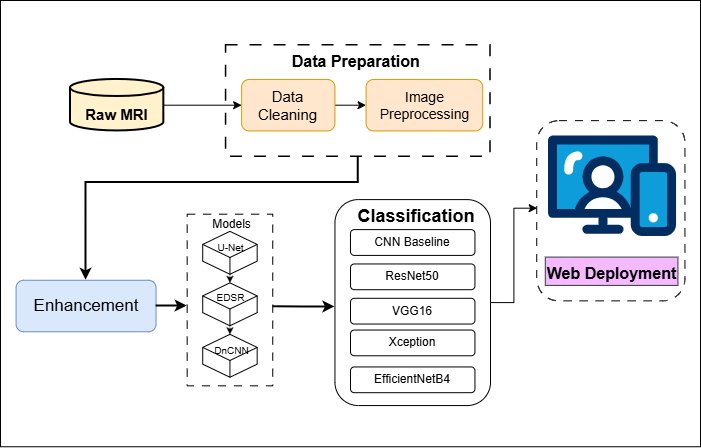

The diagram above was exported from draw.io. Its source (the exported page's mxGraphModel, read from the mxfile embedded in the PNG):
<mxGraphModel dx="1041" dy="575" grid="1" gridSize="10" guides="1" tooltips="1" connect="1" arrows="1" fold="1" page="1" pageScale="1" pageWidth="850" pageHeight="1100" math="0" shadow="0">
  <root>
    <mxCell id="0" />
    <mxCell id="1" parent="0" />
    <mxCell id="luIrolvKsW3HRBeKw6JI-1" connectable="0" parent="1" style="group" value="" vertex="1">
      <mxGeometry height="446.25" width="700" x="170" y="300" as="geometry" />
    </mxCell>
    <mxCell id="luIrolvKsW3HRBeKw6JI-2" parent="luIrolvKsW3HRBeKw6JI-1" style="rounded=0;whiteSpace=wrap;html=1;" value="" vertex="1">
      <mxGeometry height="446.25" width="700" as="geometry" />
    </mxCell>
    <mxCell id="luIrolvKsW3HRBeKw6JI-3" parent="luIrolvKsW3HRBeKw6JI-1" style="rounded=1;whiteSpace=wrap;html=1;dashed=1;dashPattern=8 8;" value="" vertex="1">
      <mxGeometry height="180.21634615384616" width="148.21333333333334" x="536.2311111111112" y="120.14423076923076" as="geometry" />
    </mxCell>
    <mxCell id="luIrolvKsW3HRBeKw6JI-4" edge="1" parent="luIrolvKsW3HRBeKw6JI-1" style="edgeStyle=orthogonalEdgeStyle;rounded=0;orthogonalLoop=1;jettySize=auto;html=1;exitX=1;exitY=0.5;exitDx=0;exitDy=0;entryX=0;entryY=0.488;entryDx=0;entryDy=0;entryPerimeter=0;strokeWidth=2;">
      <mxGeometry relative="1" as="geometry">
        <mxPoint x="272.2222222222223" y="306.36778846153845" as="sourcePoint" />
        <mxPoint x="334.44444444444446" y="306.4707692307691" as="targetPoint" />
      </mxGeometry>
    </mxCell>
    <mxCell id="luIrolvKsW3HRBeKw6JI-5" parent="luIrolvKsW3HRBeKw6JI-1" style="rounded=0;whiteSpace=wrap;html=1;dashed=1;dashPattern=8 8;" value="" vertex="1">
      <mxGeometry height="171.63461538461536" width="85.55555555555557" x="186.66666666666669" y="213.68509615384616" as="geometry" />
    </mxCell>
    <mxCell id="luIrolvKsW3HRBeKw6JI-6" edge="1" parent="luIrolvKsW3HRBeKw6JI-1" source="luIrolvKsW3HRBeKw6JI-7" style="edgeStyle=orthogonalEdgeStyle;rounded=0;orthogonalLoop=1;jettySize=auto;html=1;exitX=0.5;exitY=1;exitDx=0;exitDy=0;entryX=0.5;entryY=0;entryDx=0;entryDy=0;strokeWidth=2;" target="luIrolvKsW3HRBeKw6JI-10">
      <mxGeometry relative="1" as="geometry">
        <Array as="points">
          <mxPoint x="357.7777777777778" y="181.9326923076923" />
          <mxPoint x="85.55555555555557" y="181.9326923076923" />
          <mxPoint x="85.55555555555557" y="279.76442307692304" />
        </Array>
      </mxGeometry>
    </mxCell>
    <mxCell id="luIrolvKsW3HRBeKw6JI-7" parent="luIrolvKsW3HRBeKw6JI-1" style="rounded=0;whiteSpace=wrap;html=1;dashed=1;dashPattern=8 8;strokeWidth=1.5;" value="" vertex="1">
      <mxGeometry height="111.5625" width="264.44444444444446" x="225.55555555555557" y="44.625" as="geometry" />
    </mxCell>
    <mxCell id="luIrolvKsW3HRBeKw6JI-8" edge="1" parent="luIrolvKsW3HRBeKw6JI-1" source="luIrolvKsW3HRBeKw6JI-9" style="edgeStyle=orthogonalEdgeStyle;rounded=0;orthogonalLoop=1;jettySize=auto;html=1;exitX=1;exitY=0.5;exitDx=0;exitDy=0;entryX=0;entryY=0.5;entryDx=0;entryDy=0;" target="luIrolvKsW3HRBeKw6JI-13">
      <mxGeometry relative="1" as="geometry" />
    </mxCell>
    <mxCell id="luIrolvKsW3HRBeKw6JI-9" parent="luIrolvKsW3HRBeKw6JI-1" style="rounded=1;whiteSpace=wrap;html=1;fillColor=#ffe6cc;strokeColor=#d79b00;" value="&lt;font style=&quot;font-size: 15px;&quot;&gt;Data Cleaning&lt;/font&gt;" vertex="1">
      <mxGeometry height="51.49038461538461" width="93.33333333333334" x="241.11111111111114" y="78.95192307692308" as="geometry" />
    </mxCell>
    <mxCell id="luIrolvKsW3HRBeKw6JI-10" parent="luIrolvKsW3HRBeKw6JI-1" style="rounded=1;whiteSpace=wrap;html=1;fillColor=#dae8fc;strokeColor=#6c8ebf;" value="&lt;span style=&quot;text-align: left;&quot;&gt;&lt;font style=&quot;font-size: 17px;&quot;&gt;Enhancement&lt;/font&gt;&lt;/span&gt;" vertex="1">
      <mxGeometry height="51.49038461538461" width="140" x="15.555555555555559" y="279.76442307692304" as="geometry" />
    </mxCell>
    <mxCell id="luIrolvKsW3HRBeKw6JI-11" edge="1" parent="luIrolvKsW3HRBeKw6JI-1" source="luIrolvKsW3HRBeKw6JI-12" style="edgeStyle=orthogonalEdgeStyle;rounded=0;orthogonalLoop=1;jettySize=auto;html=1;exitX=1;exitY=0.5;exitDx=0;exitDy=0;exitPerimeter=0;entryX=0;entryY=0.5;entryDx=0;entryDy=0;" target="luIrolvKsW3HRBeKw6JI-9">
      <mxGeometry relative="1" as="geometry" />
    </mxCell>
    <mxCell id="luIrolvKsW3HRBeKw6JI-12" parent="luIrolvKsW3HRBeKw6JI-1" style="strokeWidth=2;html=1;shape=mxgraph.flowchart.database;whiteSpace=wrap;fillColor=#fff2cc;strokeColor=light-dark(#000000, #6d5100);" value="&lt;div&gt;&lt;font style=&quot;font-size: 15px;&quot;&gt;&lt;b&gt;&lt;br&gt;&lt;/b&gt;&lt;/font&gt;&lt;/div&gt;&lt;font style=&quot;font-size: 15px;&quot;&gt;&lt;b&gt;Raw MRI&lt;/b&gt;&lt;/font&gt;" vertex="1">
      <mxGeometry height="51.49038461538461" width="93.33333333333334" x="70" y="78.95192307692308" as="geometry" />
    </mxCell>
    <mxCell id="luIrolvKsW3HRBeKw6JI-13" parent="luIrolvKsW3HRBeKw6JI-1" style="rounded=1;whiteSpace=wrap;html=1;fillColor=#ffe6cc;strokeColor=#d79b00;" value="&lt;font style=&quot;font-size: 14px;&quot;&gt;Image Preprocessing&lt;/font&gt;" vertex="1">
      <mxGeometry height="51.49038461538461" width="116.66666666666667" x="365.5555555555556" y="78.95192307692308" as="geometry" />
    </mxCell>
    <mxCell id="luIrolvKsW3HRBeKw6JI-14" parent="luIrolvKsW3HRBeKw6JI-1" style="text;whiteSpace=wrap;html=1;align=center;container=0;" value="&lt;font style=&quot;font-size: 16px;&quot;&gt;&lt;b style=&quot;&quot;&gt;Data Preparation&amp;nbsp;&lt;/b&gt;&lt;/font&gt;" vertex="1">
      <mxGeometry height="34.32692307692308" width="144.41919191919195" x="285.56888888888915" y="44.625" as="geometry" />
    </mxCell>
    <mxCell id="luIrolvKsW3HRBeKw6JI-15" parent="luIrolvKsW3HRBeKw6JI-1" style="html=1;whiteSpace=wrap;shape=isoCube2;backgroundOutline=1;isoAngle=15;" value="" vertex="1">
      <mxGeometry height="42.90865384615384" width="54.44444444444445" x="202.22222222222223" y="230.84855769230768" as="geometry" />
    </mxCell>
    <mxCell id="luIrolvKsW3HRBeKw6JI-16" parent="luIrolvKsW3HRBeKw6JI-1" style="html=1;whiteSpace=wrap;shape=isoCube2;backgroundOutline=1;isoAngle=15;" value="" vertex="1">
      <mxGeometry height="42.90865384615384" width="54.44444444444445" x="202.22222222222223" y="282.3389423076923" as="geometry" />
    </mxCell>
    <mxCell id="luIrolvKsW3HRBeKw6JI-17" parent="luIrolvKsW3HRBeKw6JI-1" style="html=1;whiteSpace=wrap;shape=isoCube2;backgroundOutline=1;isoAngle=15;" value="" vertex="1">
      <mxGeometry height="42.90865384615384" width="54.44444444444445" x="202.22222222222223" y="333.8293269230769" as="geometry" />
    </mxCell>
    <mxCell id="luIrolvKsW3HRBeKw6JI-18" edge="1" parent="luIrolvKsW3HRBeKw6JI-1" source="luIrolvKsW3HRBeKw6JI-16" style="edgeStyle=orthogonalEdgeStyle;rounded=0;orthogonalLoop=1;jettySize=auto;html=1;exitX=0.5;exitY=1;exitDx=0;exitDy=0;exitPerimeter=0;entryX=0.5;entryY=0;entryDx=0;entryDy=0;entryPerimeter=0;strokeWidth=0.4;" target="luIrolvKsW3HRBeKw6JI-17">
      <mxGeometry relative="1" as="geometry" />
    </mxCell>
    <mxCell id="luIrolvKsW3HRBeKw6JI-19" parent="luIrolvKsW3HRBeKw6JI-1" style="text;whiteSpace=wrap;html=1;align=center;container=0;" value="&lt;font&gt;Models&lt;/font&gt;" vertex="1">
      <mxGeometry height="25.745192307692307" width="66.64000000000001" x="197.80444444444458" y="210.25240384615384" as="geometry" />
    </mxCell>
    <mxCell id="luIrolvKsW3HRBeKw6JI-20" edge="1" parent="luIrolvKsW3HRBeKw6JI-1" source="luIrolvKsW3HRBeKw6JI-15" style="edgeStyle=orthogonalEdgeStyle;rounded=0;orthogonalLoop=1;jettySize=auto;html=1;exitX=0.5;exitY=1;exitDx=0;exitDy=0;exitPerimeter=0;entryX=0.5;entryY=0;entryDx=0;entryDy=0;entryPerimeter=0;strokeWidth=0.4;" target="luIrolvKsW3HRBeKw6JI-16">
      <mxGeometry relative="1" as="geometry" />
    </mxCell>
    <mxCell id="luIrolvKsW3HRBeKw6JI-21" parent="luIrolvKsW3HRBeKw6JI-1" style="text;whiteSpace=wrap;html=1;align=center;container=0;" value="&lt;font style=&quot;font-size: 10px;&quot;&gt;U-Net&lt;/font&gt;" vertex="1">
      <mxGeometry height="25.745192307692307" width="66.64000000000001" x="197.0266666666668" y="232.56490384615384" as="geometry" />
    </mxCell>
    <mxCell id="luIrolvKsW3HRBeKw6JI-22" parent="luIrolvKsW3HRBeKw6JI-1" style="text;whiteSpace=wrap;html=1;align=center;container=0;" value="&lt;font style=&quot;font-size: 10px;&quot;&gt;EDSR&lt;/font&gt;" vertex="1">
      <mxGeometry height="25.745192307692307" width="66.64000000000001" x="197.0266666666668" y="283.19711538461536" as="geometry" />
    </mxCell>
    <mxCell id="luIrolvKsW3HRBeKw6JI-23" parent="luIrolvKsW3HRBeKw6JI-1" style="text;whiteSpace=wrap;html=1;align=center;container=0;" value="&lt;font style=&quot;font-size: 10px;&quot;&gt;DnCNN&lt;/font&gt;" vertex="1">
      <mxGeometry height="25.745192307692307" width="66.64000000000001" x="197.80444444444458" y="335.54567307692304" as="geometry" />
    </mxCell>
    <mxCell id="luIrolvKsW3HRBeKw6JI-24" connectable="0" parent="luIrolvKsW3HRBeKw6JI-1" style="group" value="" vertex="1">
      <mxGeometry height="205.96153846153845" width="155.55555555555557" x="334.44444444444446" y="199.09615384615384" as="geometry" />
    </mxCell>
    <mxCell id="luIrolvKsW3HRBeKw6JI-25" edge="1" parent="luIrolvKsW3HRBeKw6JI-24" source="luIrolvKsW3HRBeKw6JI-26" style="edgeStyle=orthogonalEdgeStyle;rounded=0;orthogonalLoop=1;jettySize=auto;html=1;exitX=1;exitY=0.5;exitDx=0;exitDy=0;">
      <mxGeometry relative="1" as="geometry">
        <mxPoint x="202.22222222222223" y="8.58173076923077" as="targetPoint" />
      </mxGeometry>
    </mxCell>
    <mxCell id="luIrolvKsW3HRBeKw6JI-26" parent="luIrolvKsW3HRBeKw6JI-24" style="rounded=1;whiteSpace=wrap;html=1;" value="" vertex="1">
      <mxGeometry height="205.96153846153845" width="155.55555555555557" as="geometry" />
    </mxCell>
    <mxCell id="luIrolvKsW3HRBeKw6JI-27" parent="luIrolvKsW3HRBeKw6JI-24" style="text;whiteSpace=wrap;html=1;align=center;" value="&lt;font style=&quot;font-size: 18px;&quot;&gt;&lt;b&gt;Classification&lt;/b&gt;&lt;/font&gt;" vertex="1">
      <mxGeometry height="34.32692307692308" width="132.22222222222223" x="15.555555555555559" as="geometry" />
    </mxCell>
    <mxCell id="luIrolvKsW3HRBeKw6JI-28" parent="luIrolvKsW3HRBeKw6JI-24" style="rounded=1;whiteSpace=wrap;html=1;" value="ResNet50" vertex="1">
      <mxGeometry height="25.745192307692307" width="124.44444444444447" x="15.555555555555559" y="64.36298076923076" as="geometry" />
    </mxCell>
    <mxCell id="luIrolvKsW3HRBeKw6JI-29" parent="luIrolvKsW3HRBeKw6JI-24" style="rounded=1;whiteSpace=wrap;html=1;" value="Xception" vertex="1">
      <mxGeometry height="25.745192307692307" width="124.44444444444447" x="15.555555555555559" y="130.44230769230768" as="geometry" />
    </mxCell>
    <mxCell id="luIrolvKsW3HRBeKw6JI-30" parent="luIrolvKsW3HRBeKw6JI-24" style="rounded=1;whiteSpace=wrap;html=1;" value="VGG16" vertex="1">
      <mxGeometry height="25.745192307692307" width="124.44444444444447" x="15.555555555555559" y="98.68990384615384" as="geometry" />
    </mxCell>
    <mxCell id="luIrolvKsW3HRBeKw6JI-31" parent="luIrolvKsW3HRBeKw6JI-24" style="rounded=1;whiteSpace=wrap;html=1;" value="EfficientNetB4" vertex="1">
      <mxGeometry height="25.745192307692307" width="124.44444444444447" x="15.555555555555559" y="167.34375" as="geometry" />
    </mxCell>
    <mxCell id="luIrolvKsW3HRBeKw6JI-32" parent="luIrolvKsW3HRBeKw6JI-24" style="rounded=1;whiteSpace=wrap;html=1;" value="CNN Baseline" vertex="1">
      <mxGeometry height="25.745192307692307" width="124.44444444444447" x="15.555555555555559" y="30.03605769230769" as="geometry" />
    </mxCell>
    <mxCell id="luIrolvKsW3HRBeKw6JI-33" edge="1" parent="luIrolvKsW3HRBeKw6JI-1" source="luIrolvKsW3HRBeKw6JI-10" style="edgeStyle=orthogonalEdgeStyle;rounded=0;orthogonalLoop=1;jettySize=auto;html=1;exitX=1;exitY=0.5;exitDx=0;exitDy=0;entryX=0;entryY=0.537;entryDx=0;entryDy=0;entryPerimeter=0;strokeWidth=2;" target="luIrolvKsW3HRBeKw6JI-5">
      <mxGeometry relative="1" as="geometry" />
    </mxCell>
    <mxCell id="luIrolvKsW3HRBeKw6JI-34" parent="luIrolvKsW3HRBeKw6JI-1" style="verticalLabelPosition=bottom;aspect=fixed;html=1;shape=mxgraph.salesforce.web;fillColorStyles=fillColor2,fillColor3,fillColor4;fillColor2=#032d60;fillColor3=#0d9dda;fillColor4=#ffffff;fillColor=none;strokeColor=none;" value="" vertex="1">
      <mxGeometry height="101.11111111111111" width="127.99111111111112" x="547.5555555555555" y="134.73317307692307" as="geometry" />
    </mxCell>
    <mxCell id="luIrolvKsW3HRBeKw6JI-35" parent="luIrolvKsW3HRBeKw6JI-1" style="text;whiteSpace=wrap;html=1;align=center;container=0;fillColor=#F4B9FF;strokeColor=#36393d;" value="&lt;font style=&quot;font-size: 16px;&quot;&gt;&lt;b style=&quot;&quot;&gt;Web Deployment&lt;/b&gt;&lt;/font&gt;" vertex="1">
      <mxGeometry height="28.319711538461537" width="132.6577777777778" x="544.7866666666667" y="256.59375" as="geometry" />
    </mxCell>
  </root>
</mxGraphModel>